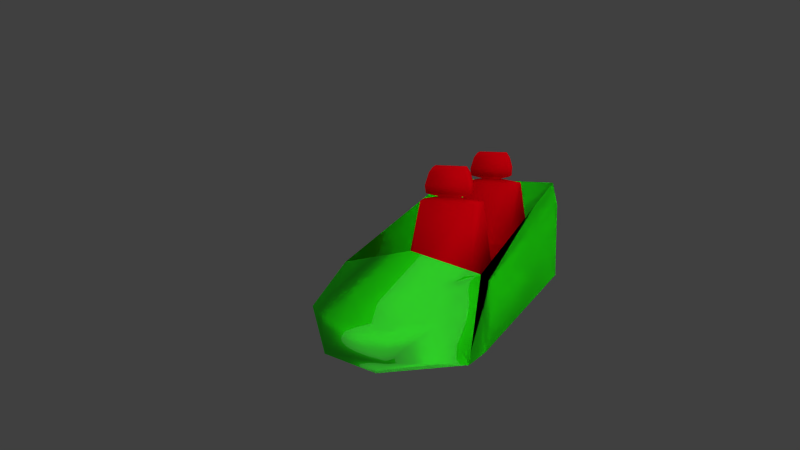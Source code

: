 # Source: fk-wagon3.blend  (saved by Blender 2.76.0; exported with 4.5.12 LTS)
import bpy
from mathutils import Matrix  # noqa: F401  (used for matrix-valued properties, if any)

bpy.ops.wm.read_factory_settings(use_empty=True)
scene = bpy.context.scene
scene.name = 'Scene'

# ---- collections
col_collection_1 = bpy.data.collections.new('Collection 1'); scene.collection.children.link(col_collection_1)

# ---- materials (node trees are filled in below, after node groups)
mat_material = bpy.data.materials.new('Material')
mat_material.alpha_threshold = 0.0
mat_material.diffuse_color = (1.0, 0.523, 0.0, 1.0)
mat_material.roughness = 0.5
mat_material.specular_intensity = 0.8971
mat_material.line_color = (0.0, 0.0, 0.0, 1.0)
mat_material_003 = bpy.data.materials.new('Material.003')
mat_material_003.alpha_threshold = 0.0
mat_material_003.diffuse_color = (0.6038, 0.3188, 0.0, 1.0)
mat_material_003.roughness = 0.5
mat_material_002 = bpy.data.materials.new('Material.002')
mat_material_002.alpha_threshold = 0.0
mat_material_002.diffuse_color = (0.8, 0.0, 0.005151, 1.0)
mat_material_002.roughness = 0.5

# ---- material node trees
mat_material.use_nodes = True; mat_material.node_tree.nodes.clear()
_N = mat_material.node_tree.nodes; _L = mat_material.node_tree.links
n0 = _N.new('ShaderNodeOutputMaterial'); n0.name = 'Material Output'; n0.location = (300, 300)
n1 = _N.new('ShaderNodeMixShader'); n1.name = 'Mix Shader'; n1.location = (10, 300)
n1.inputs[0].default_value = 0.9296
n2 = _N.new('ShaderNodeBsdfAnisotropic'); n2.name = 'Glossy BSDF.001'; n2.location = (-203, 436)
n2.distribution = 'GGX'
n2.inputs[1].default_value = 0.0
n3 = _N.new('ShaderNodeBsdfAnisotropic'); n3.name = 'Glossy BSDF'; n3.location = (-201, 256)
n3.distribution = 'GGX'
n3.inputs[0].default_value = (0.01321, 1.0, 0.0, 1.0)
n3.inputs[1].default_value = 0.4472
_L.new(n1.outputs[0], n0.inputs[0])
_L.new(n2.outputs[0], n1.inputs[1])
_L.new(n3.outputs[0], n1.inputs[2])
n0.is_active_output = True
mat_material_003.use_nodes = True; mat_material_003.node_tree.nodes.clear()
_N = mat_material_003.node_tree.nodes; _L = mat_material_003.node_tree.links
n0 = _N.new('ShaderNodeOutputMaterial'); n0.name = 'Material Output'; n0.location = (300, 300)
n1 = _N.new('ShaderNodeBsdfAnisotropic'); n1.name = 'Anisotropic BSDF'; n1.location = (10, 300)
n1.distribution = 'GGX'
n1.inputs[0].default_value = (0.6038, 0.3188, 0.0, 1.0)
n1.inputs[1].default_value = 1.0
n1.inputs[2].default_value = 0.5
_L.new(n1.outputs[0], n0.inputs[0])
n0.is_active_output = True

# ---- world
world_world = bpy.data.worlds.new('World'); scene.world = world_world
world_world.color = (0.05088, 0.05088, 0.05088)
world_world.use_sun_shadow = False
world_world.sun_shadow_jitter_overblur = 0.0
world_world.cycles.sampling_method = 'MANUAL'
world_world.cycles.sample_map_resolution = 256

# ---- cameras
cam_camera = bpy.data.cameras.new('Camera')
cam_camera.clip_end = 100.0
cam_camera.lens = 35.0
cam_camera.sensor_width = 36.21
cam_camera.sensor_height = 18.0
cam_camera.ortho_scale = 7.314
cam_camera.dof.focus_distance = 0.0

# ---- lights
light_lamp_001 = bpy.data.lights.new('Lamp.001', 'SUN')
light_lamp_001.transmission_factor = 0.0
light_lamp_001.cutoff_distance = 30.0
light_lamp_001.angle = 3.081
light_lamp_001.energy = 1.0
light_lamp_001.shadow_buffer_clip_start = 1.001
light_lamp_001.shadow_soft_size = 33.0
light_lamp_001.shadow_cascade_max_distance = 1000.0
light_lamp = bpy.data.lights.new('Lamp', 'SUN')
light_lamp.transmission_factor = 0.0
light_lamp.cutoff_distance = 30.0
light_lamp.angle = 3.051
light_lamp.energy = 1.0
light_lamp.shadow_buffer_clip_start = 1.001
light_lamp.shadow_soft_size = 22.0
light_lamp.shadow_cascade_max_distance = 1000.0
light_lamp.cycles.use_multiple_importance_sampling = False

# ---- meshes
me_cube_002 = bpy.data.meshes.new('Cube.002')
me_cube_002.from_pydata([(1.0, 1.0, 0.744), (1.0, -0.5727, 0.09273), (-1.0, -0.5727, 0.09273), (-1.0, 1.0, 0.744), (1.0, -5.662e-07, 1.0), (-1.0, 1.788e-07, 1.0), (-5.066e-07, -1.0, 1.0), (2.682e-07, 1.0, 1.0), (0.767, 0.767, -0.8937), (0.767, -0.767, -0.8937), (-0.767, 0.767, -0.8937), (-0.767, -0.767, -0.8937), (-2.98e-07, -1.276, -0.215), (1.0, 1.0, -1.0), (1.0, -0.7435, -1.0), (-1.0, -0.7435, -1.0), (-1.0, 1.0, -1.0), (1.142, 0.9021, -0.8928), (1.142, -0.6456, -0.8928), (1.142, 0.9021, 0.3821), (1.142, -0.4745, -0.1579), (-1.142, -0.6456, -0.8928), (-1.142, 0.9021, -0.8928), (-1.142, -0.4745, -0.1579), (-1.142, 0.9021, 0.3821), (0.6064, -1.264, -0.1589), (-0.6064, -1.264, -0.1589), (0.4203, -1.2, -0.151), (-0.4203, -1.2, -0.6077), (0.8842, -1.0, -0.215), (-0.8842, -1.0, -0.215), (0.4203, -1.2, -0.6077), (-0.4203, -1.2, -0.151), (-1.192e-07, -1.0, -1.0), (-5.066e-07, -0.5727, 0.3318)], [(25, 26)], [(3, 2, 11, 10), (12, 28, 32), (8, 10, 11, 9), (0, 3, 10, 8), (2, 1, 9, 11), (1, 0, 8, 9), (12, 27, 31), (12, 31, 28), (0, 1, 20, 19), (17, 19, 20, 18), (21, 23, 24, 22), (2, 3, 24, 23), (32, 27, 12), (28, 31, 33), (31, 27, 29), (32, 28, 30), (13, 14, 15, 16), (0, 13, 16, 3), (3, 16, 22, 24), (15, 2, 23, 21), (15, 16, 3, 2), (13, 14, 1, 0), (14, 13, 17, 18), (13, 0, 19, 17), (16, 15, 21, 22), (1, 14, 18, 20), (28, 33, 15), (31, 14, 33), (31, 29, 14), (27, 1, 29), (32, 30, 2), (28, 15, 30), (14, 29, 1), (30, 15, 2), (14, 33, 15), (1, 2, 34), (27, 32, 2, 34, 1)])
me_cube_002.polygons.foreach_set('use_smooth', [True] * 37)
me_cube_002.polygons.foreach_set('material_index', [2, 2, 2, 2, 2, 2, 2, 2, 2, 2, 2, 2, 2, 2, 2, 2, 2, 2, 2, 2, 2, 2, 2, 2, 2, 2, 2, 2, 2, 2, 2, 2, 2, 2, 2, 2, 2])
me_cube_002.materials.append(mat_material)
me_cube_002.materials.append(mat_material_003)
me_cube_002.materials.append(mat_material)
me_cube_002.materials.append(mat_material_003)
me_cube_002.use_remesh_preserve_volume = False
me_cube_002.use_remesh_preserve_attributes = False
me_cube_002.use_mirror_vertex_groups = False
me_cube_002.update()
me_cube = bpy.data.meshes.new('Cube')
me_cube.from_pydata([(-0.6954, -0.3286, -0.9264), (-0.6288, 0.1362, 0.9035), (-1.0, 0.3286, -1.0), (-0.7165, 0.603, 0.8887), (0.6954, -0.3286, -0.9264), (0.6288, 0.1394, 0.8908), (1.0, 0.3286, -1.0), (0.7165, 0.603, 0.8887), (-0.2233, 0.2951, 1.0), (-0.2233, 0.4089, 1.0), (0.2233, 0.4089, 1.0), (0.2233, 0.2951, 1.0), (-0.5013, 0.1624, 1.08), (-0.5013, 0.4919, 1.08), (0.5013, 0.4919, 1.08), (0.5013, 0.1624, 1.08), (-0.4491, 0.2229, 1.55), (-0.4491, 0.4789, 1.55), (0.4491, 0.4789, 1.55), (0.4491, 0.2229, 1.55), (-0.3701, 0.2528, 1.665), (-0.3701, 0.449, 1.688), (0.3701, 0.449, 1.688), (0.3701, 0.2528, 1.665), (-0.6954, -0.3286, -0.5902), (-1.0, 0.3286, -0.5166), (1.0, 0.3286, -0.5166), (0.6954, -0.3286, -0.5902), (0.7707, -1.589, -0.572), (0.7707, -1.589, -0.9446), (-0.7707, -1.589, -0.9446), (-0.7707, -1.589, -0.572), (0.1137, -1.722, -0.7308), (0.1137, -1.722, -0.7858), (-0.1137, -1.722, -0.7858), (-0.1137, -1.722, -0.7308), (0.5124, 0.1261, 1.262), (-0.5124, 0.1261, 1.262), (-0.5124, 0.4955, 1.31), (0.5124, 0.4955, 1.31)], [], [(24, 25, 2, 0), (25, 26, 6, 2), (26, 27, 4, 6), (27, 24, 31, 28), (0, 2, 6, 4), (5, 7, 10, 11), (11, 10, 14, 15), (3, 1, 8, 9), (1, 5, 11, 8), (7, 3, 9, 10), (19, 23, 20, 16, 37, 36), (9, 8, 12, 13), (8, 11, 15, 12), (10, 9, 13, 14), (14, 13, 38, 17, 21, 22, 18, 39), (36, 39, 18, 19), (38, 37, 16, 17), (23, 22, 21, 20), (19, 18, 22, 23), (17, 16, 20, 21), (5, 1, 24, 27), (7, 5, 27, 26), (3, 7, 26, 25), (1, 3, 25, 24), (28, 31, 35, 32), (0, 4, 29, 30), (24, 0, 30, 31), (4, 27, 28, 29), (32, 35, 34, 33), (30, 29, 33, 34), (31, 30, 34, 35), (29, 28, 32, 33), (13, 12, 37, 38), (15, 14, 39, 36), (12, 15, 36, 37)])
me_cube.polygons.foreach_set('use_smooth', [True] * 35)
me_cube.materials.append(mat_material_002)
me_cube.use_remesh_preserve_volume = False
me_cube.use_remesh_preserve_attributes = False
me_cube.use_mirror_vertex_groups = False
me_cube.update()

# ---- objects
ob_lamp_001 = bpy.data.objects.new('Lamp.001', light_lamp_001)
ob_cube_000 = bpy.data.objects.new('Cube.000', me_cube_002)
ob_cube = bpy.data.objects.new('Cube', me_cube)
ob_lamp = bpy.data.objects.new('Lamp', light_lamp)
ob_camera = bpy.data.objects.new('Camera', cam_camera)

# ---- transforms, parenting, visibility, modifiers, constraints
ob_lamp_001.location = (1.723, -0.903, -2.534)
ob_lamp_001.rotation_euler = (1.443, 0.1218, 0.7288)
ob_lamp_001.lock_rotations_4d = False
ob_lamp_001.empty_display_type = 'ARROWS'
ob_lamp_001.color = (0.0, 0.0, 0.0, 0.0)
ob_lamp_001.lineart.crease_threshold = 0.0
ob_cube_000.location = (0.0, 0.0, 0.0)
ob_cube_000.scale = (0.2053, 0.5608, 0.2053)
ob_cube_000.lock_rotations_4d = False
ob_cube_000.empty_display_type = 'ARROWS'
ob_cube_000.lineart.crease_threshold = 0.0
ob_cube.parent = ob_cube_000
ob_cube.matrix_parent_inverse = Matrix(((4.87, 0.0, 0.0, 0.0), (0.0, 1.783, 0.0, 0.0), (0.0, 0.0, 4.87, 0.0), (0.0, 0.0, 0.0, 1.0)))
ob_cube.location = (-0.001553, -0.04265, 0.03188)
ob_cube.scale = (0.1406, 0.1406, 0.1406)
ob_cube.lineart.crease_threshold = 0.0
_m = ob_cube.modifiers.new('Array', 'ARRAY')
_m.constant_offset_displace = (0.0, 0.0, 0.0)
_m.relative_offset_displace = (0.0, 1.4, 0.0)
ob_lamp.location = (1.723, -0.9301, 4.177)
ob_lamp.rotation_euler = (0.6503, 0.05522, 1.866)
ob_lamp.lock_rotations_4d = False
ob_lamp.empty_display_type = 'ARROWS'
ob_lamp.color = (0.0, 0.0, 0.0, 0.0)
ob_lamp.lineart.crease_threshold = 0.0
ob_camera.location = (0.8115, -2.268, 0.5536)
ob_camera.rotation_euler = (1.378, 0.01082, 0.4065)
ob_camera.lock_rotations_4d = False
ob_camera.empty_display_type = 'ARROWS'
ob_camera.color = (0.0, 0.0, 0.0, 0.0)
ob_camera.hide_viewport = True
ob_camera.display_type = 'WIRE'
ob_camera.lineart.crease_threshold = 0.0

# ---- collection membership
col_collection_1.objects.link(ob_lamp_001)
col_collection_1.objects.link(ob_cube_000)
col_collection_1.objects.link(ob_cube)
col_collection_1.objects.link(ob_lamp)
col_collection_1.objects.link(ob_camera)

# ---- scene / render settings (as saved in the file)
scene.camera = ob_camera
scene.frame_start = 1; scene.frame_end = 250; scene.frame_set(1)
scene.render.engine = 'CYCLES'
scene.render.resolution_percentage = 50
scene.render.dither_intensity = 0.0
scene.cycles.use_denoising = False
scene.cycles.samples = 10
scene.cycles.sampling_pattern = 'TABULATED_SOBOL'
scene.cycles.light_sampling_threshold = 0.0
scene.cycles.use_adaptive_sampling = False
scene.cycles.use_light_tree = False
scene.cycles.blur_glossy = 0.0
scene.cycles.pixel_filter_type = 'GAUSSIAN'
scene.cycles.sample_clamp_indirect = 0.0
scene.view_settings.view_transform = 'Standard'
bpy.context.view_layer.update()
